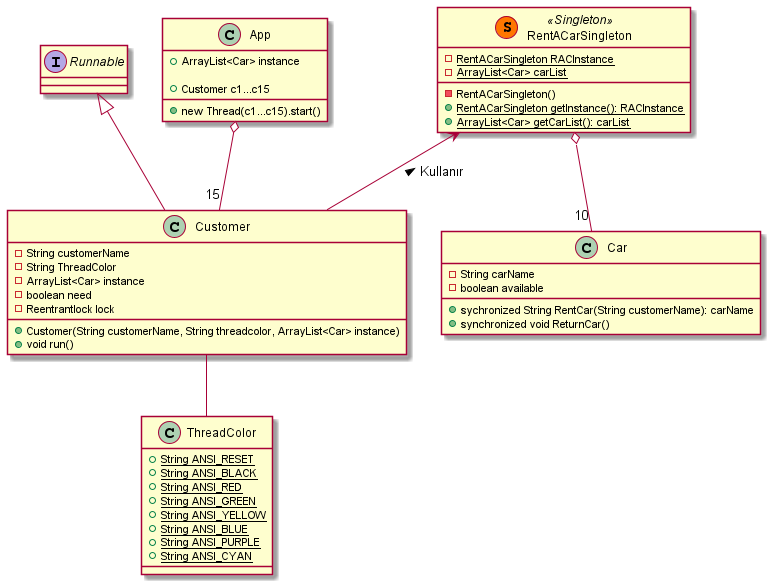

The diagram above was rendered by PlantUML. Its source (embedded in the PNG):
@startuml Rent A Car
interface Runnable
class RentACarSingleton <<(S,#FF7700) Singleton>>
Customer -- ThreadColor
RentACarSingleton o-- "10" Car
Runnable <|-- Customer
RentACarSingleton <-- Customer : < Kullanır
App o-- "15" Customer

class ThreadColor{
    + {static} String ANSI_RESET
    + {static} String ANSI_BLACK
    + {static} String ANSI_RED
    + {static} String ANSI_GREEN
    + {static} String ANSI_YELLOW
    + {static} String ANSI_BLUE
    + {static} String ANSI_PURPLE
    + {static} String ANSI_CYAN
}

class Car{
    - String carName
    - boolean available

    + sychronized String RentCar(String customerName): carName
    + synchronized void ReturnCar()
}

class RentACarSingleton{
    - {static} RentACarSingleton RACInstance
    - {static} ArrayList<Car> carList
    
    - RentACarSingleton()
    + {static} RentACarSingleton getInstance(): RACInstance
    + {static} ArrayList<Car> getCarList(): carList
}

class Customer{
    - String customerName
    - String ThreadColor
    - ArrayList<Car> instance
    - boolean need
    - Reentrantlock lock

    + Customer(String customerName, String threadcolor, ArrayList<Car> instance)
    + void run()
}

class App{
    + ArrayList<Car> instance

    + Customer c1...c15
    + new Thread(c1...c15).start()
}


@enduml